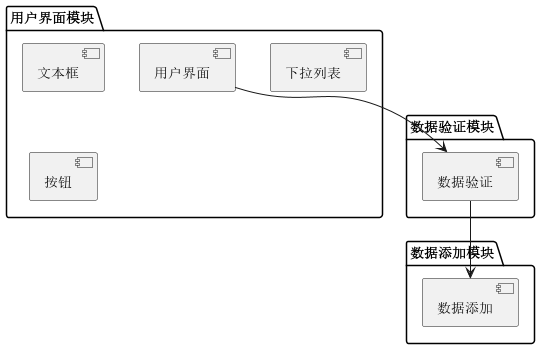

The diagram above was rendered by PlantUML. Its source (embedded in the PNG):
@startuml

package "用户界面模块" {
    [用户界面]
    [文本框]
    [下拉列表]
    [按钮]
}

package "数据验证模块" {
    [数据验证]
}

package "数据添加模块" {
    [数据添加]
}

[用户界面] --> [数据验证]
[数据验证] --> [数据添加]

@enduml